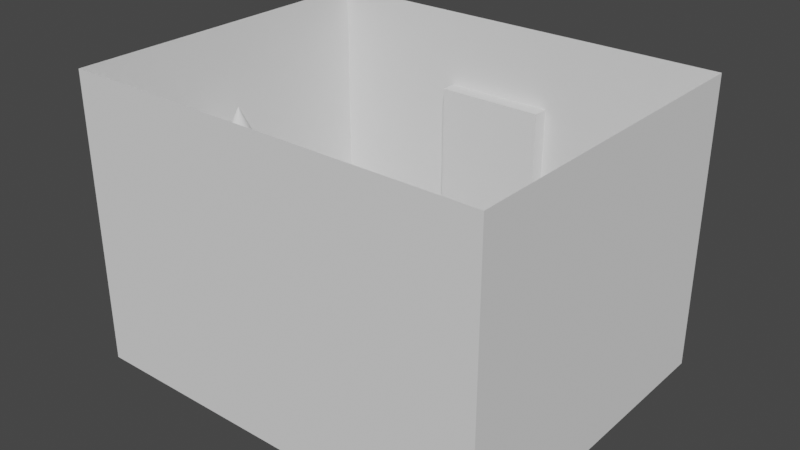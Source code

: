 # Source: GrayBox.blend  (saved by Blender 3.2.14; exported with 4.5.12 LTS)
import bpy
from mathutils import Matrix  # noqa: F401  (used for matrix-valued properties, if any)

bpy.ops.wm.read_factory_settings(use_empty=True)
scene = bpy.context.scene
scene.name = 'Scene'

# ---- collections
col_collection = bpy.data.collections.new('Collection'); scene.collection.children.link(col_collection)
col_bed = bpy.data.collections.new('Bed'); scene.collection.children.link(col_bed)
col_lamp = bpy.data.collections.new('Lamp'); scene.collection.children.link(col_lamp)

# ---- world
world_world = bpy.data.worlds.new('World'); scene.world = world_world
world_world.use_nodes = True; world_world.node_tree.nodes.clear()
_N = world_world.node_tree.nodes; _L = world_world.node_tree.links
n0 = _N.new('ShaderNodeOutputWorld'); n0.name = 'World Output'; n0.location = (300, 300)
n1 = _N.new('ShaderNodeBackground'); n1.name = 'Background'; n1.location = (10, 300)
n1.inputs[0].default_value = (0.05088, 0.05088, 0.05088, 1.0)
_L.new(n1.outputs[0], n0.inputs[0])
n0.is_active_output = True
world_world.color = (0.05088, 0.05088, 0.05088)
world_world.use_sun_shadow = False
world_world.sun_shadow_jitter_overblur = 0.0

# ---- meshes
me_cube_001 = bpy.data.meshes.new('Cube.001')
me_cube_001.from_pydata([(-1.0, -1.0, -1.0), (-1.0, -1.0, 1.0), (-1.0, 1.0, -1.0), (-1.0, 1.0, 1.0), (1.0, -1.0, -1.0), (1.0, -1.0, 1.0), (1.0, 1.0, -1.0), (1.0, 1.0, 1.0)], [], [(0, 1, 3, 2), (2, 3, 7, 6), (6, 7, 5, 4), (4, 5, 1, 0), (2, 6, 4, 0), (7, 3, 1, 5)])
_uv = me_cube_001.uv_layers.new(name='UVMap')
_uv.uv.foreach_set('vector', [0.375, 0.0, 0.625, 0.0, 0.625, 0.25, 0.375, 0.25, 0.375, 0.25, 0.625, 0.25, 0.625, 0.5, 0.375, 0.5, 0.375, 0.5, 0.625, 0.5, 0.625, 0.75, 0.375, 0.75, 0.375, 0.75, 0.625, 0.75, 0.625, 1.0, 0.375, 1.0, 0.125, 0.5, 0.375, 0.5, 0.375, 0.75, 0.125, 0.75, 0.625, 0.5, 0.875, 0.5, 0.875, 0.75, 0.625, 0.75])
me_cube_001.update()
me_cube_005 = bpy.data.meshes.new('Cube.005')
me_cube_005.from_pydata([(-1.0, -1.0, -1.0), (-1.0, -1.0, 1.0), (-1.0, 1.0, -1.0), (-1.0, 1.0, 1.0), (1.0, -1.0, -1.0), (1.0, -1.0, 1.0), (1.0, 1.0, -1.0), (1.0, 1.0, 1.0)], [], [(0, 1, 3, 2), (2, 3, 7, 6), (6, 7, 5, 4), (4, 5, 1, 0), (2, 6, 4, 0), (7, 3, 1, 5)])
_uv = me_cube_005.uv_layers.new(name='UVMap')
_uv.uv.foreach_set('vector', [0.375, 0.0, 0.625, 0.0, 0.625, 0.25, 0.375, 0.25, 0.375, 0.25, 0.625, 0.25, 0.625, 0.5, 0.375, 0.5, 0.375, 0.5, 0.625, 0.5, 0.625, 0.75, 0.375, 0.75, 0.375, 0.75, 0.625, 0.75, 0.625, 1.0, 0.375, 1.0, 0.125, 0.5, 0.375, 0.5, 0.375, 0.75, 0.125, 0.75, 0.625, 0.5, 0.875, 0.5, 0.875, 0.75, 0.625, 0.75])
me_cube_005.update()
me_cube_007 = bpy.data.meshes.new('Cube.007')
me_cube_007.from_pydata([(-1.0, -1.0, -1.0), (-1.0, -1.0, 1.0), (-1.0, 1.0, -1.0), (-1.0, 1.0, 1.0), (1.0, -1.0, -1.0), (1.0, -1.0, 1.0), (1.0, 1.0, -1.0), (1.0, 1.0, 1.0)], [], [(0, 2, 3, 1), (2, 6, 7, 3), (6, 4, 5, 7), (4, 0, 1, 5)])
_uv = me_cube_007.uv_layers.new(name='UVMap')
_uv.uv.foreach_set('vector', [0.375, 0.0, 0.375, 0.25, 0.625, 0.25, 0.625, 0.0, 0.375, 0.25, 0.375, 0.5, 0.625, 0.5, 0.625, 0.25, 0.375, 0.5, 0.375, 0.75, 0.625, 0.75, 0.625, 0.5, 0.375, 0.75, 0.375, 1.0, 0.625, 1.0, 0.625, 0.75])
me_cube_007.update()
me_cube_009 = bpy.data.meshes.new('Cube.009')
me_cube_009.from_pydata([(-1.0, -1.0, -1.0), (-1.0, 1.0, -1.0), (1.0, -1.0, -1.0), (1.0, 1.0, -1.0)], [], [(1, 0, 2, 3)])
_uv = me_cube_009.uv_layers.new(name='UVMap')
_uv.uv.foreach_set('vector', [0.125, 0.5, 0.125, 0.75, 0.375, 0.75, 0.375, 0.5])
me_cube_009.update()
me_cube_003 = bpy.data.meshes.new('Cube.003')
me_cube_003.from_pydata([(-1.0, -1.0, -1.0), (-1.0, -1.0, 1.0), (-1.0, 1.0, -1.0), (-1.0, 1.0, 1.0), (1.0, -1.0, -1.0), (1.0, -1.0, 1.0), (1.0, 1.0, -1.0), (1.0, 1.0, 1.0)], [], [(0, 1, 3, 2), (2, 3, 7, 6), (6, 7, 5, 4), (4, 5, 1, 0), (2, 6, 4, 0), (7, 3, 1, 5)])
_uv = me_cube_003.uv_layers.new(name='UVMap')
_uv.uv.foreach_set('vector', [0.375, 0.0, 0.625, 0.0, 0.625, 0.25, 0.375, 0.25, 0.375, 0.25, 0.625, 0.25, 0.625, 0.5, 0.375, 0.5, 0.375, 0.5, 0.625, 0.5, 0.625, 0.75, 0.375, 0.75, 0.375, 0.75, 0.625, 0.75, 0.625, 1.0, 0.375, 1.0, 0.125, 0.5, 0.375, 0.5, 0.375, 0.75, 0.125, 0.75, 0.625, 0.5, 0.875, 0.5, 0.875, 0.75, 0.625, 0.75])
me_cube_003.update()
me_cone = bpy.data.meshes.new('Cone')
me_cone.from_pydata([(0.0, 1.0, -1.0), (0.1951, 0.9808, -1.0), (0.3827, 0.9239, -1.0), (0.5556, 0.8315, -1.0), (0.7071, 0.7071, -1.0), (0.8315, 0.5556, -1.0), (0.9239, 0.3827, -1.0), (0.9808, 0.1951, -1.0), (1.0, 0.0, -1.0), (0.9808, -0.1951, -1.0), (0.9239, -0.3827, -1.0), (0.8315, -0.5556, -1.0), (0.7071, -0.7071, -1.0), (0.5556, -0.8315, -1.0), (0.3827, -0.9239, -1.0), (0.1951, -0.9808, -1.0), (0.0, -1.0, -1.0), (-0.1951, -0.9808, -1.0), (-0.3827, -0.9239, -1.0), (-0.5556, -0.8315, -1.0), (-0.7071, -0.7071, -1.0), (-0.8315, -0.5556, -1.0), (-0.9239, -0.3827, -1.0), (-0.9808, -0.1951, -1.0), (-1.0, 0.0, -1.0), (-0.9808, 0.1951, -1.0), (-0.9239, 0.3827, -1.0), (-0.8315, 0.5556, -1.0), (-0.7071, 0.7071, -1.0), (-0.5556, 0.8315, -1.0), (-0.3827, 0.9239, -1.0), (-0.1951, 0.9808, -1.0), (0.0, 0.0, 1.0)], [], [(0, 32, 1), (1, 32, 2), (2, 32, 3), (3, 32, 4), (4, 32, 5), (5, 32, 6), (6, 32, 7), (7, 32, 8), (8, 32, 9), (9, 32, 10), (10, 32, 11), (11, 32, 12), (12, 32, 13), (13, 32, 14), (14, 32, 15), (15, 32, 16), (16, 32, 17), (17, 32, 18), (18, 32, 19), (19, 32, 20), (20, 32, 21), (21, 32, 22), (22, 32, 23), (23, 32, 24), (24, 32, 25), (25, 32, 26), (26, 32, 27), (27, 32, 28), (28, 32, 29), (29, 32, 30), (0, 1, 2, 3, 4, 5, 6, 7, 8, 9, 10, 11, 12, 13, 14, 15, 16, 17, 18, 19, 20, 21, 22, 23, 24, 25, 26, 27, 28, 29, 30, 31), (30, 32, 31), (31, 32, 0)])
_uv = me_cone.uv_layers.new(name='UVMap')
_uv.uv.foreach_set('vector', [0.25, 0.49, 0.25, 0.25, 0.2968, 0.4854, 0.2968, 0.4854, 0.25, 0.25, 0.3418, 0.4717, 0.3418, 0.4717, 0.25, 0.25, 0.3833, 0.4496, 0.3833, 0.4496, 0.25, 0.25, 0.4197, 0.4197, 0.4197, 0.4197, 0.25, 0.25, 0.4496, 0.3833, 0.4496, 0.3833, 0.25, 0.25, 0.4717, 0.3418, 0.4717, 0.3418, 0.25, 0.25, 0.4854, 0.2968, 0.4854, 0.2968, 0.25, 0.25, 0.49, 0.25, 0.49, 0.25, 0.25, 0.25, 0.4854, 0.2032, 0.4854, 0.2032, 0.25, 0.25, 0.4717, 0.1582, 0.4717, 0.1582, 0.25, 0.25, 0.4496, 0.1167, 0.4496, 0.1167, 0.25, 0.25, 0.4197, 0.08029, 0.4197, 0.08029, 0.25, 0.25, 0.3833, 0.05045, 0.3833, 0.05045, 0.25, 0.25, 0.3418, 0.02827, 0.3418, 0.02827, 0.25, 0.25, 0.2968, 0.01461, 0.2968, 0.01461, 0.25, 0.25, 0.25, 0.01, 0.25, 0.01, 0.25, 0.25, 0.2032, 0.01461, 0.2032, 0.01461, 0.25, 0.25, 0.1582, 0.02827, 0.1582, 0.02827, 0.25, 0.25, 0.1167, 0.05045, 0.1167, 0.05045, 0.25, 0.25, 0.08029, 0.08029, 0.08029, 0.08029, 0.25, 0.25, 0.05045, 0.1167, 0.05045, 0.1167, 0.25, 0.25, 0.02827, 0.1582, 0.02827, 0.1582, 0.25, 0.25, 0.01461, 0.2032, 0.01461, 0.2032, 0.25, 0.25, 0.01, 0.25, 0.01, 0.25, 0.25, 0.25, 0.01461, 0.2968, 0.01461, 0.2968, 0.25, 0.25, 0.02827, 0.3418, 0.02827, 0.3418, 0.25, 0.25, 0.05045, 0.3833, 0.05045, 0.3833, 0.25, 0.25, 0.08029, 0.4197, 0.08029, 0.4197, 0.25, 0.25, 0.1167, 0.4496, 0.1167, 0.4496, 0.25, 0.25, 0.1582, 0.4717, 0.75, 0.49, 0.7968, 0.4854, 0.8418, 0.4717, 0.8833, 0.4496, 0.9197, 0.4197, 0.9496, 0.3833, 0.9717, 0.3418, 0.9854, 0.2968, 0.99, 0.25, 0.9854, 0.2032, 0.9717, 0.1582, 0.9496, 0.1167, 0.9197, 0.08029, 0.8833, 0.05045, 0.8418, 0.02827, 0.7968, 0.01461, 0.75, 0.01, 0.7032, 0.01461, 0.6582, 0.02827, 0.6167, 0.05045, 0.5803, 0.08029, 0.5504, 0.1167, 0.5283, 0.1582, 0.5146, 0.2032, 0.51, 0.25, 0.5146, 0.2968, 0.5283, 0.3418, 0.5504, 0.3833, 0.5803, 0.4197, 0.6167, 0.4496, 0.6582, 0.4717, 0.7032, 0.4854, 0.1582, 0.4717, 0.25, 0.25, 0.2032, 0.4854, 0.2032, 0.4854, 0.25, 0.25, 0.25, 0.49])
me_cone.update()

# ---- objects
ob_cubord = bpy.data.objects.new('Cubord', me_cube_001)
ob_door = bpy.data.objects.new('Door', me_cube_005)
ob_walls = bpy.data.objects.new('Walls', me_cube_007)
ob_floor = bpy.data.objects.new('Floor', me_cube_009)
ob_stand = bpy.data.objects.new('Stand', me_cube_003)
ob_shade = bpy.data.objects.new('Shade', me_cone)

# ---- transforms, parenting, visibility, modifiers, constraints
ob_cubord.location = (6.849, -4.145, 1.502)
ob_cubord.rotation_euler = (0.0, -0.0, -1.99)
ob_cubord.scale = (3.209, 1.944, 1.53)
ob_door.location = (-0.655, 7.716, 5.097)
ob_door.scale = (2.613, 0.4673, 5.136)
ob_walls.location = (0.0, 0.0, 6.9)
ob_walls.scale = (10.0, 8.0, 6.9)
_m = ob_walls.modifiers.new('Boolean', 'BOOLEAN')
_m.object = ob_door
ob_floor.location = (0.0, 0.0, 6.9)
ob_floor.scale = (10.0, 8.0, 6.9)
ob_stand.location = (-8.653, -0.9199, 4.56)
ob_stand.scale = (0.182, 0.182, 4.636)
ob_shade.location = (-8.646, -0.9143, 9.393)
ob_shade.scale = (0.9765, 0.9765, 1.023)

# ---- collection membership
col_collection.objects.link(ob_cubord)
col_collection.objects.link(ob_door)
col_collection.objects.link(ob_walls)
col_collection.objects.link(ob_floor)
col_lamp.objects.link(ob_stand)
col_lamp.objects.link(ob_shade)

# ---- scene / render settings (as saved in the file)
scene.frame_start = 1; scene.frame_end = 250; scene.frame_set(1)
scene.render.engine = 'BLENDER_EEVEE_NEXT'
scene.cycles.sampling_pattern = 'TABULATED_SOBOL'
scene.cycles.use_light_tree = False
scene.view_settings.view_transform = 'Filmic'
bpy.context.view_layer.update()

# ---- added for rendering (the .blend has no active camera and no usable light): camera, sun
cam_auto = bpy.data.cameras.new('AutoCamera')
cam_auto.lens = 50.0
cam_auto.sensor_width = 36.0
cam_auto.clip_end = 1000.0
ob_auto_camera = bpy.data.objects.new('AutoCamera', cam_auto)
scene.collection.objects.link(ob_auto_camera)
ob_auto_camera.location = (27.0452, -32.3627, 28.498)
ob_auto_camera.rotation_euler = (1.09748, -7.21219e-08, 0.694738)
scene.camera = ob_auto_camera
light_auto_sun = bpy.data.lights.new('AutoSun', 'SUN')
light_auto_sun.energy = 3.0
light_auto_sun.angle = 0.0523599
ob_auto_sun = bpy.data.objects.new('AutoSun', light_auto_sun)
scene.collection.objects.link(ob_auto_sun)
ob_auto_sun.rotation_euler = (0.872665, 0.174533, 0.523599)
bpy.context.view_layer.update()
